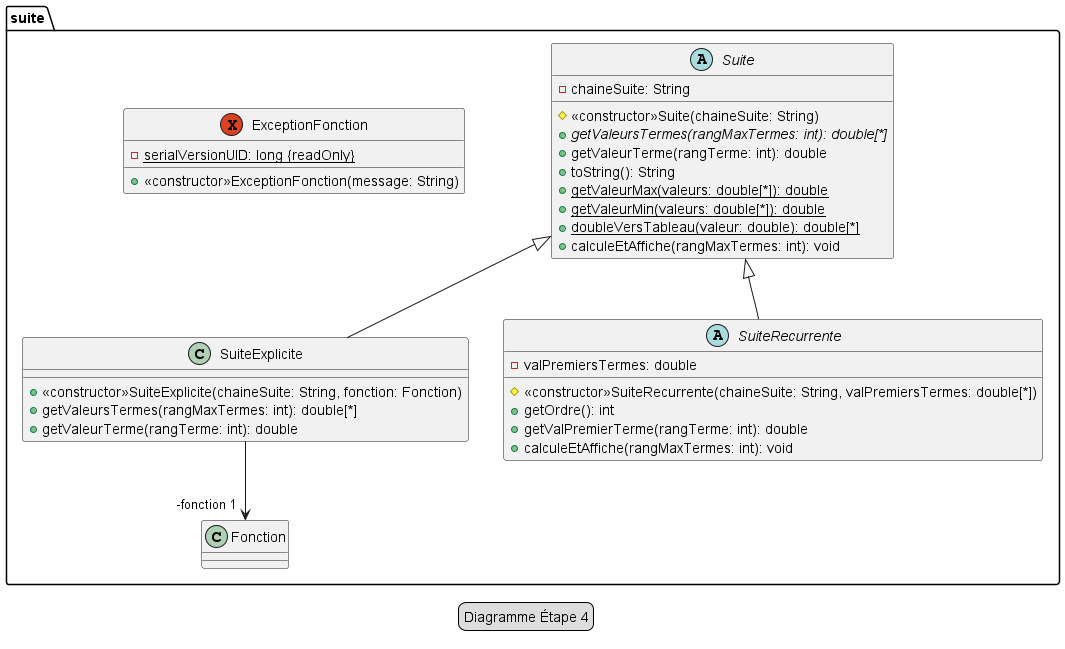

The diagram above was rendered by PlantUML. Its source (embedded in the PNG):
@startuml
legend Diagramme Étape 4

package suite {
    abstract class Suite {
        -chaineSuite: String

        #<<constructor>>Suite(chaineSuite: String)
        +{abstract}getValeursTermes(rangMaxTermes: int): double[*]
        +getValeurTerme(rangTerme: int): double
        +toString(): String
        +{static}getValeurMax(valeurs: double[*]): double
        +{static}getValeurMin(valeurs: double[*]): double
        +{static}doubleVersTableau(valeur: double): double[*]
        +calculeEtAffiche(rangMaxTermes: int): void
    }

    class SuiteExplicite extends Suite {
        +<<constructor>>SuiteExplicite(chaineSuite: String, fonction: Fonction)
        +getValeursTermes(rangMaxTermes: int): double[*]
        +getValeurTerme(rangTerme: int): double
    }

    exception ExceptionFonction {
        -{static}serialVersionUID: long {readOnly}
        +<<constructor>>ExceptionFonction(message: String)
    }

    class Fonction {
    }

    abstract class SuiteRecurrente extends Suite {
        -valPremiersTermes: double
        #<<constructor>>SuiteRecurrente(chaineSuite: String, valPremiersTermes: double[*])
        +getOrdre(): int
        +getValPremierTerme(rangTerme: int): double
        +calculeEtAffiche(rangMaxTermes: int): void

    }
}
SuiteExplicite --> "-fonction 1" Fonction
@enduml